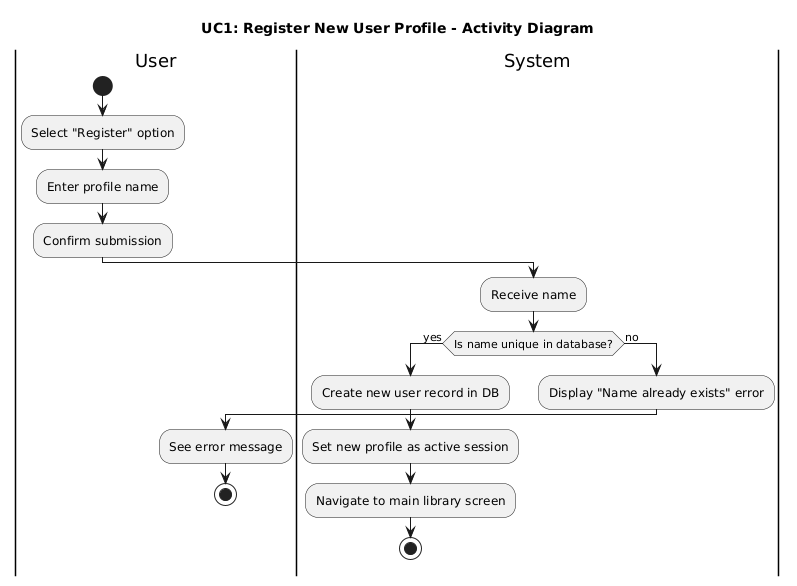

The diagram above was rendered by PlantUML. Its source (embedded in the PNG):
@startuml
title UC1: Register New User Profile - Activity Diagram

|User|
start
:Select "Register" option;
:Enter profile name;
:Confirm submission;

|System|
:Receive name;
if (Is name unique in database?) then (yes)
  :Create new user record in DB;
  :Set new profile as active session;
  :Navigate to main library screen;
  stop
else (no)
  :Display "Name already exists" error;
  |User|
  :See error message;
  stop
endif
@enduml